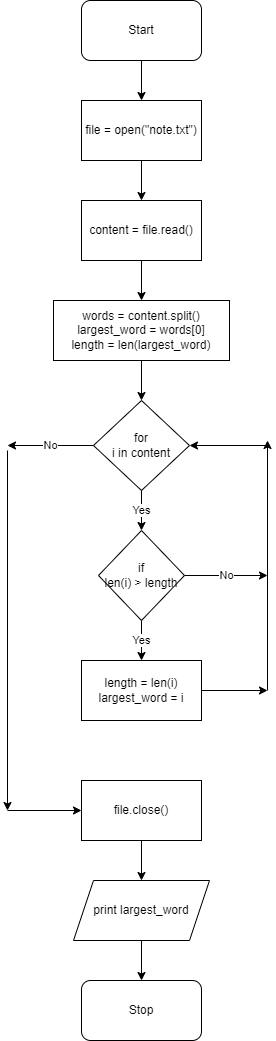

The diagram above was exported from draw.io. Its source (the exported page's mxGraphModel, read from the mxfile embedded in the PNG):
<mxGraphModel dx="1340" dy="782" grid="1" gridSize="10" guides="1" tooltips="1" connect="1" arrows="1" fold="1" page="1" pageScale="1" pageWidth="827" pageHeight="1169" math="0" shadow="0">
  <root>
    <mxCell id="0" />
    <mxCell id="1" parent="0" />
    <mxCell id="2" value="Start" style="rounded=1;whiteSpace=wrap;html=1;" vertex="1" parent="1">
      <mxGeometry x="354" y="30" width="120" height="60" as="geometry" />
    </mxCell>
    <mxCell id="3" value="for&lt;br&gt;i in content" style="rhombus;whiteSpace=wrap;html=1;" vertex="1" parent="1">
      <mxGeometry x="366" y="430" width="96" height="90" as="geometry" />
    </mxCell>
    <mxCell id="4" value="file = open(&quot;note.txt&quot;)" style="rounded=0;whiteSpace=wrap;html=1;" vertex="1" parent="1">
      <mxGeometry x="354" y="130" width="120" height="60" as="geometry" />
    </mxCell>
    <mxCell id="5" value="content = file.read()" style="rounded=0;whiteSpace=wrap;html=1;" vertex="1" parent="1">
      <mxGeometry x="354" y="230" width="120" height="60" as="geometry" />
    </mxCell>
    <mxCell id="6" value="&lt;div&gt;words = content.split()&lt;/div&gt;&lt;div&gt;&lt;span&gt;largest_word = words[0]&lt;/span&gt;&lt;/div&gt;&lt;div&gt;&lt;span&gt;length = len(largest_word)&lt;/span&gt;&lt;/div&gt;" style="rounded=0;whiteSpace=wrap;html=1;" vertex="1" parent="1">
      <mxGeometry x="326" y="330" width="176" height="60" as="geometry" />
    </mxCell>
    <mxCell id="7" value="if&lt;br&gt;len(i) &amp;gt; length" style="rhombus;whiteSpace=wrap;html=1;" vertex="1" parent="1">
      <mxGeometry x="371" y="560" width="86" height="90" as="geometry" />
    </mxCell>
    <mxCell id="8" value="&lt;div&gt;length = len(i)&lt;/div&gt;&lt;div&gt;largest_word = i&lt;/div&gt;" style="rounded=0;whiteSpace=wrap;html=1;" vertex="1" parent="1">
      <mxGeometry x="354" y="690" width="120" height="60" as="geometry" />
    </mxCell>
    <mxCell id="9" value="file.close()" style="rounded=0;whiteSpace=wrap;html=1;" vertex="1" parent="1">
      <mxGeometry x="354" y="810" width="120" height="60" as="geometry" />
    </mxCell>
    <mxCell id="10" value="print largest_word" style="shape=parallelogram;perimeter=parallelogramPerimeter;whiteSpace=wrap;html=1;fixedSize=1;" vertex="1" parent="1">
      <mxGeometry x="346" y="910" width="136" height="60" as="geometry" />
    </mxCell>
    <mxCell id="11" value="Stop" style="rounded=1;whiteSpace=wrap;html=1;" vertex="1" parent="1">
      <mxGeometry x="354" y="1010" width="120" height="60" as="geometry" />
    </mxCell>
    <mxCell id="12" value="" style="endArrow=classic;html=1;" edge="1" parent="1" source="2" target="4">
      <mxGeometry width="50" height="50" relative="1" as="geometry">
        <mxPoint x="390" y="200" as="sourcePoint" />
        <mxPoint x="440" y="150" as="targetPoint" />
      </mxGeometry>
    </mxCell>
    <mxCell id="13" value="" style="endArrow=classic;html=1;" edge="1" parent="1" source="4" target="5">
      <mxGeometry width="50" height="50" relative="1" as="geometry">
        <mxPoint x="390" y="200" as="sourcePoint" />
        <mxPoint x="440" y="150" as="targetPoint" />
      </mxGeometry>
    </mxCell>
    <mxCell id="14" value="" style="endArrow=classic;html=1;" edge="1" parent="1" source="5" target="6">
      <mxGeometry width="50" height="50" relative="1" as="geometry">
        <mxPoint x="390" y="200" as="sourcePoint" />
        <mxPoint x="440" y="150" as="targetPoint" />
      </mxGeometry>
    </mxCell>
    <mxCell id="15" value="" style="endArrow=classic;html=1;" edge="1" parent="1" source="6" target="3">
      <mxGeometry width="50" height="50" relative="1" as="geometry">
        <mxPoint x="390" y="600" as="sourcePoint" />
        <mxPoint x="440" y="550" as="targetPoint" />
      </mxGeometry>
    </mxCell>
    <mxCell id="16" value="Yes" style="endArrow=classic;html=1;" edge="1" parent="1" source="3" target="7">
      <mxGeometry width="50" height="50" relative="1" as="geometry">
        <mxPoint x="390" y="600" as="sourcePoint" />
        <mxPoint x="440" y="550" as="targetPoint" />
      </mxGeometry>
    </mxCell>
    <mxCell id="17" value="Yes" style="endArrow=classic;html=1;" edge="1" parent="1" source="7" target="8">
      <mxGeometry width="50" height="50" relative="1" as="geometry">
        <mxPoint x="390" y="600" as="sourcePoint" />
        <mxPoint x="440" y="550" as="targetPoint" />
      </mxGeometry>
    </mxCell>
    <mxCell id="18" value="No" style="endArrow=classic;html=1;" edge="1" parent="1" source="7">
      <mxGeometry width="50" height="50" relative="1" as="geometry">
        <mxPoint x="390" y="800" as="sourcePoint" />
        <mxPoint x="540" y="605" as="targetPoint" />
      </mxGeometry>
    </mxCell>
    <mxCell id="19" value="" style="endArrow=classic;html=1;" edge="1" parent="1" source="8">
      <mxGeometry width="50" height="50" relative="1" as="geometry">
        <mxPoint x="390" y="800" as="sourcePoint" />
        <mxPoint x="540" y="720" as="targetPoint" />
      </mxGeometry>
    </mxCell>
    <mxCell id="20" value="" style="endArrow=classic;html=1;" edge="1" parent="1">
      <mxGeometry width="50" height="50" relative="1" as="geometry">
        <mxPoint x="540" y="720" as="sourcePoint" />
        <mxPoint x="540" y="470" as="targetPoint" />
      </mxGeometry>
    </mxCell>
    <mxCell id="21" value="" style="endArrow=classic;html=1;" edge="1" parent="1" target="3">
      <mxGeometry width="50" height="50" relative="1" as="geometry">
        <mxPoint x="540" y="475" as="sourcePoint" />
        <mxPoint x="440" y="750" as="targetPoint" />
      </mxGeometry>
    </mxCell>
    <mxCell id="22" value="No" style="endArrow=classic;html=1;" edge="1" parent="1" source="3">
      <mxGeometry width="50" height="50" relative="1" as="geometry">
        <mxPoint x="390" y="800" as="sourcePoint" />
        <mxPoint x="280" y="475" as="targetPoint" />
      </mxGeometry>
    </mxCell>
    <mxCell id="23" value="" style="endArrow=classic;html=1;" edge="1" parent="1">
      <mxGeometry width="50" height="50" relative="1" as="geometry">
        <mxPoint x="280" y="480" as="sourcePoint" />
        <mxPoint x="280" y="840" as="targetPoint" />
      </mxGeometry>
    </mxCell>
    <mxCell id="24" value="" style="endArrow=classic;html=1;" edge="1" parent="1" target="9">
      <mxGeometry width="50" height="50" relative="1" as="geometry">
        <mxPoint x="280" y="840" as="sourcePoint" />
        <mxPoint x="440" y="750" as="targetPoint" />
      </mxGeometry>
    </mxCell>
    <mxCell id="25" value="" style="endArrow=classic;html=1;" edge="1" parent="1" source="9" target="10">
      <mxGeometry width="50" height="50" relative="1" as="geometry">
        <mxPoint x="390" y="800" as="sourcePoint" />
        <mxPoint x="440" y="750" as="targetPoint" />
      </mxGeometry>
    </mxCell>
    <mxCell id="26" value="" style="endArrow=classic;html=1;" edge="1" parent="1" source="10" target="11">
      <mxGeometry width="50" height="50" relative="1" as="geometry">
        <mxPoint x="390" y="800" as="sourcePoint" />
        <mxPoint x="440" y="750" as="targetPoint" />
      </mxGeometry>
    </mxCell>
  </root>
</mxGraphModel>